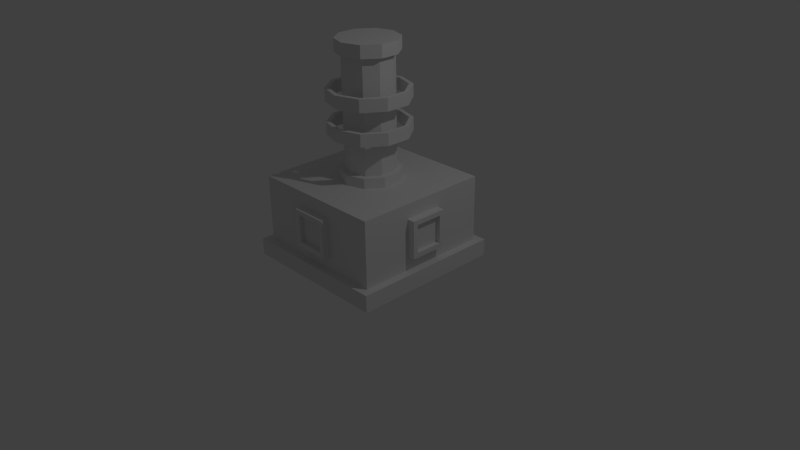 # Source: EMPTower.blend  (saved by Blender 2.74.0; exported with 4.5.12 LTS)
import bpy
from mathutils import Matrix  # noqa: F401  (used for matrix-valued properties, if any)

bpy.ops.wm.read_factory_settings(use_empty=True)
scene = bpy.context.scene
scene.name = 'Scene'

# ---- collections
col_collection_1 = bpy.data.collections.new('Collection 1'); scene.collection.children.link(col_collection_1)

# ---- materials (node trees are filled in below, after node groups)
mat_material = bpy.data.materials.new('Material')
mat_material.alpha_threshold = 0.0
mat_material.use_transparent_shadow = False
mat_material.roughness = 0.5
mat_material.line_color = (0.0, 0.0, 0.0, 1.0)

# ---- material node trees

# ---- world
world_world = bpy.data.worlds.new('World'); scene.world = world_world
world_world.color = (0.05088, 0.05088, 0.05088)
world_world.use_sun_shadow = False
world_world.sun_shadow_jitter_overblur = 0.0
world_world.cycles.sampling_method = 'MANUAL'
world_world.cycles.sample_map_resolution = 256

# ---- cameras
cam_camera = bpy.data.cameras.new('Camera')
cam_camera.clip_end = 100.0
cam_camera.lens = 35.0
cam_camera.sensor_width = 32.0
cam_camera.sensor_height = 18.0
cam_camera.ortho_scale = 7.314
cam_camera.dof.focus_distance = 0.0
cam_camera.dof.aperture_fstop = 128.0

# ---- lights
light_lamp = bpy.data.lights.new('Lamp', 'POINT')
light_lamp.transmission_factor = 0.0
light_lamp.cutoff_distance = 30.0
light_lamp.energy = 100.0
light_lamp.shadow_buffer_clip_start = 1.001
light_lamp.shadow_soft_size = 0.1
light_lamp.shadow_maximum_resolution = 0.006
light_lamp.use_absolute_resolution = True
light_lamp.cycles.use_multiple_importance_sampling = False

# ---- meshes
me_cylinder_003 = bpy.data.meshes.new('Cylinder.003')
me_cylinder_003.from_pydata([(7.083e-09, 0.753, 19.53), (7.083e-09, 0.753, 21.53), (0.4426, 0.6092, 19.53), (0.4426, 0.6092, 21.53), (0.7162, 0.2327, 19.53), (0.7162, 0.2327, 21.53), (0.7162, -0.2327, 19.53), (0.7162, -0.2327, 21.53), (0.4426, -0.6092, 19.53), (0.4426, -0.6092, 21.53), (-5.875e-08, -0.753, 19.53), (-5.875e-08, -0.753, 21.53), (-0.4426, -0.6092, 19.53), (-0.4426, -0.6092, 21.53), (-0.7162, -0.2327, 19.53), (-0.7162, -0.2327, 21.53), (-0.7162, 0.2327, 19.53), (-0.7162, 0.2327, 21.53), (-0.4426, 0.6092, 19.53), (-0.4426, 0.6092, 21.53), (1.176e-08, 2.244e-08, 21.53), (1.244e-08, 0.6122, 19.53), (0.3599, 0.4953, 19.53), (0.5823, 0.1892, 19.53), (0.5823, -0.1892, 19.53), (0.3599, -0.4953, 19.53), (-4.108e-08, -0.6122, 19.53), (-0.3599, -0.4953, 19.53), (-0.5823, -0.1892, 19.53), (-0.5823, 0.1892, 19.53), (-0.3599, 0.4953, 19.53), (7.083e-09, 0.753, 1.618), (7.083e-09, 0.753, -0.3815), (0.4426, 0.6092, 1.618), (0.4426, 0.6092, -0.3815), (0.7162, 0.2327, 1.618), (0.7162, 0.2327, -0.3815), (0.7162, -0.2327, 1.618), (0.7162, -0.2327, -0.3815), (0.4426, -0.6092, 1.618), (0.4426, -0.6092, -0.3815), (-5.875e-08, -0.753, 1.618), (-5.875e-08, -0.753, -0.3815), (-0.4426, -0.6092, 1.618), (-0.4426, -0.6092, -0.3815), (-0.7162, -0.2327, 1.618), (-0.7162, -0.2327, -0.3815), (-0.7162, 0.2327, 1.618), (-0.7162, 0.2327, -0.3815), (-0.4426, 0.6092, 1.618), (-0.4426, 0.6092, -0.3815), (1.244e-08, 0.6122, 1.618), (0.3599, 0.4953, 1.618), (0.5823, 0.1892, 1.618), (0.5823, -0.1892, 1.618), (0.3599, -0.4953, 1.618), (-4.108e-08, -0.6122, 1.618), (-0.3599, -0.4953, 1.618), (-0.5823, -0.1892, 1.618), (-0.5823, 0.1892, 1.618), (-0.3599, 0.4953, 1.618)], [], [(0, 1, 3, 2), (2, 3, 5, 4), (4, 5, 7, 6), (6, 7, 9, 8), (8, 9, 11, 10), (10, 11, 13, 12), (12, 13, 15, 14), (14, 15, 17, 16), (18, 19, 1, 0), (16, 17, 19, 18), (9, 7, 20), (3, 1, 20), (11, 9, 20), (13, 11, 20), (19, 17, 20), (7, 5, 20), (1, 19, 20), (15, 13, 20), (5, 3, 20), (17, 15, 20), (18, 0, 21, 30), (16, 18, 30, 29), (14, 16, 29, 28), (12, 14, 28, 27), (10, 12, 27, 26), (8, 10, 26, 25), (6, 8, 25, 24), (4, 6, 24, 23), (2, 4, 23, 22), (0, 2, 22, 21), (31, 33, 34, 32), (33, 35, 36, 34), (35, 37, 38, 36), (37, 39, 40, 38), (39, 41, 42, 40), (41, 43, 44, 42), (43, 45, 46, 44), (45, 47, 48, 46), (49, 31, 32, 50), (47, 49, 50, 48), (49, 60, 51, 31), (47, 59, 60, 49), (45, 58, 59, 47), (43, 57, 58, 45), (41, 56, 57, 43), (39, 55, 56, 41), (37, 54, 55, 39), (35, 53, 54, 37), (33, 52, 53, 35), (31, 51, 52, 33), (30, 21, 51, 60), (29, 30, 60, 59), (28, 29, 59, 58), (27, 28, 58, 57), (26, 27, 57, 56), (25, 26, 56, 55), (24, 25, 55, 54), (23, 24, 54, 53), (22, 23, 53, 52), (21, 22, 52, 51)])
_uv = me_cylinder_003.uv_layers.new(name='UVMap')
_uv.uv.foreach_set('vector', [0.09915, 0.3198, 0.0756, 0.3136, 0.07788, 0.3088, 0.1, 0.313, 0.1, 0.313, 0.07788, 0.3088, 0.07895, 0.3044, 0.1006, 0.3064, 0.1006, 0.3064, 0.07895, 0.3044, 0.07914, 0.3002, 0.1006, 0.2999, 0.1006, 0.2999, 0.07914, 0.3002, 0.07853, 0.296, 0.1001, 0.2935, 0.1001, 0.2935, 0.07853, 0.296, 0.07705, 0.2919, 0.09903, 0.2871, 0.09903, 0.2871, 0.07705, 0.2919, 0.07443, 0.2875, 0.0976, 0.2806, 0.0976, 0.2806, 0.07443, 0.2875, 0.06995, 0.2827, 0.09611, 0.2739, 0.09611, 0.2739, 0.06995, 0.2827, 0.06183, 0.2776, 0.09554, 0.2657, 0.0982, 0.3272, 0.07125, 0.3191, 0.0756, 0.3136, 0.09915, 0.3198, 0.09831, 0.336, 0.06165, 0.3261, 0.07125, 0.3191, 0.0982, 0.3272, 0.07853, 0.296, 0.07914, 0.3002, 0.06213, 0.3009, 0.07788, 0.3088, 0.0756, 0.3136, 0.06213, 0.3009, 0.07705, 0.2919, 0.07853, 0.296, 0.06213, 0.3009, 0.07443, 0.2875, 0.07705, 0.2919, 0.06213, 0.3009, 0.07125, 0.3191, 0.06165, 0.3261, 0.06213, 0.3009, 0.07914, 0.3002, 0.07895, 0.3044, 0.06213, 0.3009, 0.0756, 0.3136, 0.07125, 0.3191, 0.06213, 0.3009, 0.06995, 0.2827, 0.07443, 0.2875, 0.06213, 0.3009, 0.07895, 0.3044, 0.07788, 0.3088, 0.06213, 0.3009, 0.06183, 0.2776, 0.06995, 0.2827, 0.06213, 0.3009, 0.0982, 0.3272, 0.09915, 0.3198, 0.1016, 0.3201, 0.1008, 0.3273, 0.09831, 0.336, 0.0982, 0.3272, 0.1008, 0.3273, 0.1012, 0.335, 0.09611, 0.2739, 0.09554, 0.2657, 0.0981, 0.2665, 0.09839, 0.2736, 0.0976, 0.2806, 0.09611, 0.2739, 0.09839, 0.2736, 0.09984, 0.2802, 0.09903, 0.2871, 0.0976, 0.2806, 0.09984, 0.2802, 0.1013, 0.2867, 0.1001, 0.2935, 0.09903, 0.2871, 0.1013, 0.2867, 0.1023, 0.2933, 0.1006, 0.2999, 0.1001, 0.2935, 0.1023, 0.2933, 0.1028, 0.2999, 0.1006, 0.3064, 0.1006, 0.2999, 0.1028, 0.2999, 0.1028, 0.3065, 0.1, 0.313, 0.1006, 0.3064, 0.1028, 0.3065, 0.1024, 0.3132, 0.09915, 0.3198, 0.1, 0.313, 0.1024, 0.3132, 0.1016, 0.3201, 0.09865, 0.3675, 0.09245, 0.3662, 0.09553, 0.3377, 0.1033, 0.3386, 0.09245, 0.3662, 0.08634, 0.3654, 0.08788, 0.3373, 0.09553, 0.3377, 0.08634, 0.3654, 0.08033, 0.3649, 0.08035, 0.3373, 0.08788, 0.3373, 0.08033, 0.3649, 0.07442, 0.3648, 0.07296, 0.3377, 0.08035, 0.3373, 0.07442, 0.3648, 0.06862, 0.365, 0.06574, 0.3385, 0.07296, 0.3377, 0.06862, 0.365, 0.06296, 0.3657, 0.05869, 0.3396, 0.06574, 0.3385, 0.06296, 0.3657, 0.05746, 0.3669, 0.05179, 0.3411, 0.05869, 0.3396, 0.05746, 0.3669, 0.05183, 0.3694, 0.04553, 0.3425, 0.05179, 0.3411, 0.105, 0.3694, 0.09865, 0.3675, 0.1033, 0.3386, 0.1111, 0.3398, 0.1117, 0.3729, 0.105, 0.3694, 0.1111, 0.3398, 0.119, 0.3415, 0.105, 0.3694, 0.1042, 0.3715, 0.09815, 0.3696, 0.09865, 0.3675, 0.1117, 0.3729, 0.1098, 0.3747, 0.1042, 0.3715, 0.105, 0.3694, 0.05746, 0.3669, 0.05806, 0.3686, 0.0532, 0.3709, 0.05183, 0.3694, 0.06296, 0.3657, 0.06328, 0.3675, 0.05806, 0.3686, 0.05746, 0.3669, 0.06862, 0.365, 0.06879, 0.3669, 0.06328, 0.3675, 0.06296, 0.3657, 0.07442, 0.3648, 0.07447, 0.3668, 0.06879, 0.3669, 0.06862, 0.365, 0.08033, 0.3649, 0.08027, 0.3669, 0.07447, 0.3668, 0.07442, 0.3648, 0.08634, 0.3654, 0.08616, 0.3674, 0.08027, 0.3669, 0.08033, 0.3649, 0.09245, 0.3662, 0.09213, 0.3683, 0.08616, 0.3674, 0.08634, 0.3654, 0.09865, 0.3675, 0.09815, 0.3696, 0.09213, 0.3683, 0.09245, 0.3662, 0.4084, 0.909, 0.403, 0.909, 0.403, 0.6521, 0.4084, 0.6521, 0.3587, 0.909, 0.3533, 0.909, 0.3533, 0.6521, 0.3587, 0.6521, 0.3642, 0.909, 0.3588, 0.909, 0.3588, 0.6521, 0.3642, 0.6521, 0.4029, 0.909, 0.3975, 0.909, 0.3975, 0.6521, 0.4029, 0.6521, 0.3974, 0.909, 0.392, 0.909, 0.392, 0.6521, 0.3974, 0.6521, 0.3919, 0.909, 0.3864, 0.909, 0.3864, 0.6521, 0.3919, 0.6521, 0.3808, 0.909, 0.3754, 0.909, 0.3754, 0.6521, 0.3808, 0.6521, 0.3753, 0.909, 0.3699, 0.909, 0.3699, 0.6521, 0.3753, 0.6521, 0.3698, 0.909, 0.3643, 0.909, 0.3643, 0.6521, 0.3698, 0.6521, 0.3863, 0.909, 0.3809, 0.909, 0.3809, 0.6521, 0.3863, 0.6521])
me_cylinder_003.use_remesh_preserve_volume = False
me_cylinder_003.use_remesh_preserve_attributes = False
me_cylinder_003.use_mirror_vertex_groups = False
me_cylinder_003.update()
me_cylinder_001 = bpy.data.meshes.new('Cylinder.001')
me_cylinder_001.from_pydata([(0.0, 1.0, -1.0), (0.0, 1.0, 1.0), (0.5878, 0.809, -1.0), (0.5878, 0.809, 1.0), (0.9511, 0.309, -1.0), (0.9511, 0.309, 1.0), (0.9511, -0.309, -1.0), (0.9511, -0.309, 1.0), (0.5878, -0.809, -1.0), (0.5878, -0.809, 1.0), (-8.742e-08, -1.0, -1.0), (-8.742e-08, -1.0, 1.0), (-0.5878, -0.809, -1.0), (-0.5878, -0.809, 1.0), (-0.9511, -0.309, -1.0), (-0.9511, -0.309, 1.0), (-0.9511, 0.309, -1.0), (-0.9511, 0.309, 1.0), (-0.5878, 0.809, -1.0), (-0.5878, 0.809, 1.0), (3.032e-09, 0.8983, -1.0), (3.032e-09, 0.8983, 1.0), (0.528, 0.7267, -1.0), (0.528, 0.7267, 1.0), (0.8543, 0.2776, -1.0), (0.8543, 0.2776, 1.0), (0.8543, -0.2776, -1.0), (0.8543, -0.2776, 1.0), (0.528, -0.7267, -1.0), (0.528, -0.7267, 1.0), (-7.55e-08, -0.8983, -1.0), (-7.55e-08, -0.8983, 1.0), (-0.528, -0.7267, -1.0), (-0.528, -0.7267, 1.0), (-0.8543, -0.2776, -1.0), (-0.8543, -0.2776, 1.0), (-0.8543, 0.2776, -1.0), (-0.8543, 0.2776, 1.0), (-0.528, 0.7267, -1.0), (-0.528, 0.7267, 1.0)], [], [(0, 1, 3, 2), (2, 3, 5, 4), (4, 5, 7, 6), (6, 7, 9, 8), (8, 9, 11, 10), (10, 11, 13, 12), (12, 13, 15, 14), (14, 15, 17, 16), (20, 22, 23, 21), (18, 19, 1, 0), (16, 17, 19, 18), (22, 24, 25, 23), (24, 26, 27, 25), (26, 28, 29, 27), (28, 30, 31, 29), (30, 32, 33, 31), (32, 34, 35, 33), (34, 36, 37, 35), (38, 20, 21, 39), (36, 38, 39, 37), (8, 28, 26, 6), (5, 25, 27, 7), (14, 34, 32, 12), (0, 20, 38, 18), (11, 31, 33, 13), (17, 37, 39, 19), (4, 24, 22, 2), (10, 30, 28, 8), (2, 22, 20, 0), (7, 27, 29, 9), (16, 36, 34, 14), (13, 33, 35, 15), (19, 39, 21, 1), (6, 26, 24, 4), (3, 23, 25, 5), (12, 32, 30, 10), (18, 38, 36, 16), (9, 29, 31, 11), (1, 21, 23, 3), (15, 35, 37, 17)])
_uv = me_cylinder_001.uv_layers.new(name='UVMap')
_uv.uv.foreach_set('vector', [0.03259, 0.1665, 0.1996, 0.1665, 0.1996, 0.3335, 0.03259, 0.3335, 0.03259, 0.1665, 0.1996, 0.1665, 0.1996, 0.3335, 0.03259, 0.3335, 0.03259, 0.1665, 0.1996, 0.1665, 0.1996, 0.3335, 0.03259, 0.3335, 0.03259, 0.1665, 0.1996, 0.1665, 0.1996, 0.3335, 0.03259, 0.3335, 0.03259, 0.1665, 0.1996, 0.1665, 0.1996, 0.3335, 0.03259, 0.3335, 0.03259, 0.1665, 0.1996, 0.1665, 0.1996, 0.3335, 0.03259, 0.3335, 0.03259, 0.1665, 0.1996, 0.1665, 0.1996, 0.3335, 0.03259, 0.3335, 0.03259, 0.1665, 0.1996, 0.1665, 0.1996, 0.3335, 0.03259, 0.3335, 0.03259, 0.1665, 0.1996, 0.1665, 0.1996, 0.3335, 0.03259, 0.3335, 0.03259, 0.1665, 0.1996, 0.1665, 0.1996, 0.3335, 0.03259, 0.3335, 0.03259, 0.1665, 0.1996, 0.1665, 0.1996, 0.3335, 0.03259, 0.3335, 0.03259, 0.1665, 0.1996, 0.1665, 0.1996, 0.3335, 0.03259, 0.3335, 0.03259, 0.1665, 0.1996, 0.1665, 0.1996, 0.3335, 0.03259, 0.3335, 0.03259, 0.1665, 0.1996, 0.1665, 0.1996, 0.3335, 0.03259, 0.3335, 0.03259, 0.1665, 0.1996, 0.1665, 0.1996, 0.3335, 0.03259, 0.3335, 0.03259, 0.1665, 0.1996, 0.1665, 0.1996, 0.3335, 0.03259, 0.3335, 0.03259, 0.1665, 0.1996, 0.1665, 0.1996, 0.3335, 0.03259, 0.3335, 0.03259, 0.1665, 0.1996, 0.1665, 0.1996, 0.3335, 0.03259, 0.3335, 0.03259, 0.1665, 0.1996, 0.1665, 0.1996, 0.3335, 0.03259, 0.3335, 0.03259, 0.1665, 0.1996, 0.1665, 0.1996, 0.3335, 0.03259, 0.3335, 0.03259, 0.1665, 0.1996, 0.1665, 0.1996, 0.3335, 0.03259, 0.3335, 0.03259, 0.1665, 0.1996, 0.1665, 0.1996, 0.3335, 0.03259, 0.3335, 0.03259, 0.1665, 0.1996, 0.1665, 0.1996, 0.3335, 0.03259, 0.3335, 0.03259, 0.1665, 0.1996, 0.1665, 0.1996, 0.3335, 0.03259, 0.3335, 0.03259, 0.1665, 0.1996, 0.1665, 0.1996, 0.3335, 0.03259, 0.3335, 0.03259, 0.1665, 0.1996, 0.1665, 0.1996, 0.3335, 0.03259, 0.3335, 0.03259, 0.1665, 0.1996, 0.1665, 0.1996, 0.3335, 0.03259, 0.3335, 0.03259, 0.1665, 0.1996, 0.1665, 0.1996, 0.3335, 0.03259, 0.3335, 0.03259, 0.1665, 0.1996, 0.1665, 0.1996, 0.3335, 0.03259, 0.3335, 0.03259, 0.1665, 0.1996, 0.1665, 0.1996, 0.3335, 0.03259, 0.3335, 0.03259, 0.1665, 0.1996, 0.1665, 0.1996, 0.3335, 0.03259, 0.3335, 0.03259, 0.1665, 0.1996, 0.1665, 0.1996, 0.3335, 0.03259, 0.3335, 0.03259, 0.1665, 0.1996, 0.1665, 0.1996, 0.3335, 0.03259, 0.3335, 0.03259, 0.1665, 0.1996, 0.1665, 0.1996, 0.3335, 0.03259, 0.3335, 0.03259, 0.1665, 0.1996, 0.1665, 0.1996, 0.3335, 0.03259, 0.3335, 0.03259, 0.1665, 0.1996, 0.1665, 0.1996, 0.3335, 0.03259, 0.3335, 0.03259, 0.1665, 0.1996, 0.1665, 0.1996, 0.3335, 0.03259, 0.3335, 0.03259, 0.1665, 0.1996, 0.1665, 0.1996, 0.3335, 0.03259, 0.3335, 0.03259, 0.1665, 0.1996, 0.1665, 0.1996, 0.3335, 0.03259, 0.3335, 0.03259, 0.1665, 0.1996, 0.1665, 0.1996, 0.3335, 0.03259, 0.3335])
me_cylinder_001.use_remesh_preserve_volume = False
me_cylinder_001.use_remesh_preserve_attributes = False
me_cylinder_001.use_mirror_vertex_groups = False
me_cylinder_001.update()
me_cylinder = bpy.data.meshes.new('Cylinder')
me_cylinder.from_pydata([(0.0, 1.0, -1.0), (0.0, 1.0, 1.0), (0.5878, 0.809, -1.0), (0.5878, 0.809, 1.0), (0.9511, 0.309, -1.0), (0.9511, 0.309, 1.0), (0.9511, -0.309, -1.0), (0.9511, -0.309, 1.0), (0.5878, -0.809, -1.0), (0.5878, -0.809, 1.0), (-8.742e-08, -1.0, -1.0), (-8.742e-08, -1.0, 1.0), (-0.5878, -0.809, -1.0), (-0.5878, -0.809, 1.0), (-0.9511, -0.309, -1.0), (-0.9511, -0.309, 1.0), (-0.9511, 0.309, -1.0), (-0.9511, 0.309, 1.0), (-0.5878, 0.809, -1.0), (-0.5878, 0.809, 1.0), (3.032e-09, 0.8983, -1.0), (3.032e-09, 0.8983, 1.0), (0.528, 0.7267, -1.0), (0.528, 0.7267, 1.0), (0.8543, 0.2776, -1.0), (0.8543, 0.2776, 1.0), (0.8543, -0.2776, -1.0), (0.8543, -0.2776, 1.0), (0.528, -0.7267, -1.0), (0.528, -0.7267, 1.0), (-7.55e-08, -0.8983, -1.0), (-7.55e-08, -0.8983, 1.0), (-0.528, -0.7267, -1.0), (-0.528, -0.7267, 1.0), (-0.8543, -0.2776, -1.0), (-0.8543, -0.2776, 1.0), (-0.8543, 0.2776, -1.0), (-0.8543, 0.2776, 1.0), (-0.528, 0.7267, -1.0), (-0.528, 0.7267, 1.0)], [], [(0, 1, 3, 2), (2, 3, 5, 4), (4, 5, 7, 6), (6, 7, 9, 8), (8, 9, 11, 10), (10, 11, 13, 12), (12, 13, 15, 14), (14, 15, 17, 16), (20, 22, 23, 21), (18, 19, 1, 0), (16, 17, 19, 18), (22, 24, 25, 23), (24, 26, 27, 25), (26, 28, 29, 27), (28, 30, 31, 29), (30, 32, 33, 31), (32, 34, 35, 33), (34, 36, 37, 35), (38, 20, 21, 39), (36, 38, 39, 37), (8, 28, 26, 6), (5, 25, 27, 7), (14, 34, 32, 12), (0, 20, 38, 18), (11, 31, 33, 13), (17, 37, 39, 19), (4, 24, 22, 2), (10, 30, 28, 8), (2, 22, 20, 0), (7, 27, 29, 9), (16, 36, 34, 14), (13, 33, 35, 15), (19, 39, 21, 1), (6, 26, 24, 4), (3, 23, 25, 5), (12, 32, 30, 10), (18, 38, 36, 16), (9, 29, 31, 11), (1, 21, 23, 3), (15, 35, 37, 17)])
_uv = me_cylinder.uv_layers.new(name='UVMap')
_uv.uv.foreach_set('vector', [0.111, 0.2567, 0.06611, 0.2567, 0.06611, 0.2118, 0.111, 0.2118, 0.111, 0.2567, 0.06611, 0.2567, 0.06611, 0.2118, 0.111, 0.2118, 0.111, 0.2567, 0.06611, 0.2567, 0.06611, 0.2118, 0.111, 0.2118, 0.111, 0.2567, 0.06611, 0.2567, 0.06611, 0.2118, 0.111, 0.2118, 0.111, 0.2567, 0.06611, 0.2567, 0.06611, 0.2118, 0.111, 0.2118, 0.111, 0.2567, 0.06611, 0.2567, 0.06611, 0.2118, 0.111, 0.2118, 0.111, 0.2567, 0.06611, 0.2567, 0.06611, 0.2118, 0.111, 0.2118, 0.111, 0.2567, 0.06611, 0.2567, 0.06611, 0.2118, 0.111, 0.2118, 0.111, 0.2567, 0.06611, 0.2567, 0.06611, 0.2118, 0.111, 0.2118, 0.111, 0.2567, 0.06611, 0.2567, 0.06611, 0.2118, 0.111, 0.2118, 0.111, 0.2567, 0.06611, 0.2567, 0.06611, 0.2118, 0.111, 0.2118, 0.111, 0.2567, 0.06611, 0.2567, 0.06611, 0.2118, 0.111, 0.2118, 0.111, 0.2567, 0.06611, 0.2567, 0.06611, 0.2118, 0.111, 0.2118, 0.111, 0.2567, 0.06611, 0.2567, 0.06611, 0.2118, 0.111, 0.2118, 0.111, 0.2567, 0.06611, 0.2567, 0.06611, 0.2118, 0.111, 0.2118, 0.111, 0.2567, 0.06611, 0.2567, 0.06611, 0.2118, 0.111, 0.2118, 0.111, 0.2567, 0.06611, 0.2567, 0.06611, 0.2118, 0.111, 0.2118, 0.111, 0.2567, 0.06611, 0.2567, 0.06611, 0.2118, 0.111, 0.2118, 0.111, 0.2567, 0.06611, 0.2567, 0.06611, 0.2118, 0.111, 0.2118, 0.111, 0.2567, 0.06611, 0.2567, 0.06611, 0.2118, 0.111, 0.2118, 0.111, 0.2567, 0.06611, 0.2567, 0.06611, 0.2118, 0.111, 0.2118, 0.111, 0.2567, 0.06611, 0.2567, 0.06611, 0.2118, 0.111, 0.2118, 0.111, 0.2567, 0.06611, 0.2567, 0.06611, 0.2118, 0.111, 0.2118, 0.111, 0.2567, 0.06611, 0.2567, 0.06611, 0.2118, 0.111, 0.2118, 0.111, 0.2567, 0.06611, 0.2567, 0.06611, 0.2118, 0.111, 0.2118, 0.111, 0.2567, 0.06611, 0.2567, 0.06611, 0.2118, 0.111, 0.2118, 0.111, 0.2567, 0.06611, 0.2567, 0.06611, 0.2118, 0.111, 0.2118, 0.111, 0.2567, 0.06611, 0.2567, 0.06611, 0.2118, 0.111, 0.2118, 0.111, 0.2567, 0.06611, 0.2567, 0.06611, 0.2118, 0.111, 0.2118, 0.111, 0.2567, 0.06611, 0.2567, 0.06611, 0.2118, 0.111, 0.2118, 0.111, 0.2567, 0.06611, 0.2567, 0.06611, 0.2118, 0.111, 0.2118, 0.111, 0.2567, 0.06611, 0.2567, 0.06611, 0.2118, 0.111, 0.2118, 0.111, 0.2567, 0.06611, 0.2567, 0.06611, 0.2118, 0.111, 0.2118, 0.111, 0.2567, 0.06611, 0.2567, 0.06611, 0.2118, 0.111, 0.2118, 0.111, 0.2567, 0.06611, 0.2567, 0.06611, 0.2118, 0.111, 0.2118, 0.111, 0.2567, 0.06611, 0.2567, 0.06611, 0.2118, 0.111, 0.2118, 0.111, 0.2567, 0.06611, 0.2567, 0.06611, 0.2118, 0.111, 0.2118, 0.111, 0.2567, 0.06611, 0.2567, 0.06611, 0.2118, 0.111, 0.2118, 0.111, 0.2567, 0.06611, 0.2567, 0.06611, 0.2118, 0.111, 0.2118, 0.111, 0.2567, 0.06611, 0.2567, 0.06611, 0.2118, 0.111, 0.2118])
me_cylinder.use_remesh_preserve_volume = False
me_cylinder.use_remesh_preserve_attributes = False
me_cylinder.use_mirror_vertex_groups = False
me_cylinder.update()
me_cube = bpy.data.meshes.new('Cube')
me_cube.from_pydata([(-1.0, -1.0, 0.0), (-1.0, -1.0, 0.2211), (0.0, -1.0, 0.0), (-5.364e-07, -1.0, 0.2211), (-0.9, -0.9, 0.2211), (-5.364e-07, -0.9, 0.2211), (-0.9, -0.9, 1.09), (-5.364e-07, -0.9, 1.09), (-1.0, 2.98e-07, 0.0), (-1.0, 1.788e-07, 0.2211), (8.941e-08, 1.192e-07, 0.0), (-0.9, 1.788e-07, 0.2211), (-0.9, 1.788e-07, 1.09), (-1.49e-07, -1.788e-07, 1.09)], [], [(10, 2, 0, 8), (2, 3, 1, 0), (9, 1, 4, 11), (1, 3, 5, 4), (11, 4, 6, 12), (4, 5, 7, 6), (12, 6, 7, 13), (0, 1, 9, 8)])
_uv = me_cube.uv_layers.new(name='UVMap')
_uv.uv.foreach_set('vector', [0.845, 0.7273, 0.7345, 0.8315, 0.714, 0.7252, 0.7407, 0.6168, 0.7345, 0.8315, 0.6968, 0.836, 0.6965, 0.7231, 0.714, 0.7252, 0.7027, 0.6119, 0.6965, 0.7231, 0.6842, 0.7228, 0.6903, 0.6113, 0.6965, 0.7231, 0.6968, 0.836, 0.6842, 0.836, 0.6842, 0.7228, 0.2013, 0.638, 0.1751, 0.6993, 0.1278, 0.6689, 0.1421, 0.6127, 0.1751, 0.6993, 0.1176, 0.7519, 0.07379, 0.6901, 0.1278, 0.6689, 0.1421, 0.6127, 0.1278, 0.6689, 0.07379, 0.6901, 0.06409, 0.6127, 0.714, 0.7252, 0.6965, 0.7231, 0.7027, 0.6119, 0.7407, 0.6168])
me_cube.materials.append(mat_material)
me_cube.use_remesh_preserve_volume = False
me_cube.use_remesh_preserve_attributes = False
me_cube.use_mirror_vertex_groups = False
me_cube.update()
me_cube_001 = bpy.data.meshes.new('Cube.001')
me_cube_001.from_pydata([(-0.2455, -0.3688, -0.2455), (-0.2455, -0.3688, 0.2455), (-0.2455, -0.101, -0.2455), (-0.2455, -0.101, 0.2455), (0.2455, -0.3688, -0.2455), (0.2455, -0.3688, 0.2455), (0.2455, -0.101, -0.2455), (0.2455, -0.101, 0.2455), (-0.1831, -0.3688, -0.1831), (-0.1831, -0.3688, 0.1831), (0.1831, -0.3688, -0.1831), (0.1831, -0.3688, 0.1831), (-0.1831, -0.3102, -0.1831), (-0.1831, -0.3102, 0.1831), (0.1831, -0.3102, -0.1831), (0.1831, -0.3102, 0.1831), (0.0, -0.3102, 0.0)], [], [(1, 3, 2, 0), (3, 7, 6, 2), (7, 5, 4, 6), (0, 4, 10, 8), (0, 2, 6, 4), (5, 7, 3, 1), (5, 1, 9, 11), (4, 5, 11, 10), (1, 0, 8, 9), (8, 10, 14, 12), (11, 9, 13, 15), (10, 11, 15, 14), (9, 8, 12, 13), (12, 14, 16), (15, 13, 16), (14, 15, 16), (13, 12, 16)])
_uv = me_cube_001.uv_layers.new(name='UVMap')
_uv.uv.foreach_set('vector', [0.02393, 0.3212, 0.01904, 0.325, 0.1363, 0.2882, 0.1532, 0.3103, 0.01904, 0.325, 0.08533, 0.2215, 0.2026, 0.1848, 0.1363, 0.2882, 0.08533, 0.2215, 0.06847, 0.1994, 0.1977, 0.1885, 0.2026, 0.1848, 0.1532, 0.3103, 0.1977, 0.1885, 0.1877, 0.1955, 0.1526, 0.3088, 0.1532, 0.3103, 0.1363, 0.2882, 0.2026, 0.1848, 0.1977, 0.1885, 0.06847, 0.1994, 0.08533, 0.2215, 0.01904, 0.325, 0.02393, 0.3212, 0.06847, 0.1994, 0.02393, 0.3212, 0.03391, 0.3142, 0.06901, 0.201, 0.1977, 0.1885, 0.06847, 0.1994, 0.06901, 0.201, 0.1877, 0.1955, 0.02393, 0.3212, 0.1532, 0.3103, 0.1526, 0.3088, 0.03391, 0.3142, 0.1526, 0.3088, 0.1877, 0.1955, 0.1961, 0.189, 0.1618, 0.3207, 0.06901, 0.201, 0.03391, 0.3142, 0.02556, 0.3207, 0.05978, 0.189, 0.1877, 0.1955, 0.06901, 0.201, 0.05978, 0.189, 0.1961, 0.189, 0.03391, 0.3142, 0.1526, 0.3088, 0.1618, 0.3207, 0.02556, 0.3207, 0.3128, 0.1906, 0.4688, 0.1906, 0.3908, 0.2686, 0.4688, 0.3466, 0.3128, 0.3466, 0.3908, 0.2686, 0.4688, 0.1906, 0.4688, 0.3466, 0.3908, 0.2686, 0.3128, 0.3466, 0.3128, 0.1906, 0.3908, 0.2686])
me_cube_001.use_remesh_preserve_volume = False
me_cube_001.use_remesh_preserve_attributes = False
me_cube_001.use_mirror_vertex_groups = False
me_cube_001.update()
arm_armature = bpy.data.armatures.new('Armature')  # bones are not reproduced

# ---- objects
ob_armature = bpy.data.objects.new('Armature', arm_armature)
ob_empcanister = bpy.data.objects.new('EMPCanister', me_cylinder_003)
ob_portarrayoffset = bpy.data.objects.new('PortArrayOffset', None)
ob_lowerring = bpy.data.objects.new('LowerRing', me_cylinder_001)
ob_upperring = bpy.data.objects.new('UpperRing', me_cylinder)
ob_base = bpy.data.objects.new('Base', me_cube)
ob_port = bpy.data.objects.new('Port', me_cube_001)
ob_lamp = bpy.data.objects.new('Lamp', light_lamp)
ob_camera = bpy.data.objects.new('Camera', cam_camera)

# ---- transforms, parenting, visibility, modifiers, constraints
ob_armature.location = (-0.01325, 0.02215, 1.272)
ob_armature.lineart.crease_threshold = 0.0
ob_empcanister.parent = ob_armature
ob_empcanister.matrix_parent_inverse = Matrix(((1.0, 0.0, 0.0, 0.01325), (0.0, 1.0, 0.0, -0.02215), (0.0, 0.0, 1.0, -1.272), (0.0, 0.0, 0.0, 1.0)))
ob_empcanister.location = (0.0, 0.0, 1.088)
ob_empcanister.scale = (0.5264, 0.5264, 0.08074)
ob_empcanister.lineart.crease_threshold = 0.0
_vg = ob_empcanister.vertex_groups.new(name='Canister')
_vg.add([0, 1, 2, 3, 4, 5, 6, 7, 8, 9, 10, 11, 12, 13, 14, 15, 16, 17, 18, 19, 20, 21, 22, 23, 24, 25, 26, 27, 28, 29, 30], 1.0, 'REPLACE')
_vg = ob_empcanister.vertex_groups.new(name='Base')
_vg.add([31, 32, 33, 34, 35, 36, 37, 38, 39, 40, 41, 42, 43, 44, 45, 46, 47, 48, 49, 50, 51, 52, 53, 54, 55, 56, 57, 58, 59, 60], 1.0, 'REPLACE')
_m = ob_empcanister.modifiers.new('Armature', 'ARMATURE')
_m = ob_empcanister.modifiers.new('Armature.001', 'ARMATURE')
_m.object = ob_armature
ob_portarrayoffset.location = (0.02487, 0.0, 0.6483)
ob_portarrayoffset.rotation_euler = (0.0, 0.0, 1.571)
ob_portarrayoffset.empty_display_type = 'CUBE'
ob_portarrayoffset.empty_image_offset = (0.0, 0.0)
ob_portarrayoffset.lineart.crease_threshold = 0.0
ob_lowerring.location = (0.0, 0.0, 1.747)
ob_lowerring.scale = (0.5264, 0.5264, 0.08074)
ob_lowerring.lineart.crease_threshold = 0.0
ob_upperring.location = (0.0, 0.0, 2.163)
ob_upperring.scale = (0.5264, 0.5264, 0.08074)
ob_upperring.lineart.crease_threshold = 0.0
ob_base.location = (0.0, 0.0, 0.0)
ob_base.lock_rotations_4d = False
ob_base.empty_display_type = 'ARROWS'
ob_base.lineart.crease_threshold = 0.0
_m = ob_base.modifiers.new('Mirror', 'MIRROR')
_m.use_axis = (True, True, False)
ob_port.location = (0.0, -0.6298, 0.6492)
ob_port.lineart.crease_threshold = 0.0
_m = ob_port.modifiers.new('Mirror', 'MIRROR')
_m.use_axis = (False, True, False)
_m.mirror_object = ob_base
_m = ob_port.modifiers.new('Array', 'ARRAY')
_m.constant_offset_displace = (0.0, 0.0, 0.0)
_m.relative_offset_displace = (1.234, 0.0, 0.0)
_m.use_object_offset = True
_m.offset_object = ob_portarrayoffset
ob_lamp.location = (4.076, 1.005, 5.904)
ob_lamp.rotation_euler = (0.6503, 0.05522, 1.866)
ob_lamp.lock_rotations_4d = False
ob_lamp.empty_display_type = 'ARROWS'
ob_lamp.color = (0.0, 0.0, 0.0, 0.0)
ob_lamp.lineart.crease_threshold = 0.0
ob_camera.location = (7.481, -6.508, 5.344)
ob_camera.rotation_euler = (1.109, 0.01082, 0.8149)
ob_camera.lock_rotations_4d = False
ob_camera.empty_display_type = 'ARROWS'
ob_camera.color = (0.0, 0.0, 0.0, 0.0)
ob_camera.display_type = 'WIRE'
ob_camera.lineart.crease_threshold = 0.0

# ---- collection membership
col_collection_1.objects.link(ob_armature)
col_collection_1.objects.link(ob_empcanister)
col_collection_1.objects.link(ob_portarrayoffset)
col_collection_1.objects.link(ob_lowerring)
col_collection_1.objects.link(ob_upperring)
col_collection_1.objects.link(ob_base)
col_collection_1.objects.link(ob_port)
col_collection_1.objects.link(ob_lamp)
col_collection_1.objects.link(ob_camera)

# ---- scene / render settings (as saved in the file)
scene.camera = ob_camera
scene.frame_start = 1; scene.frame_end = 250; scene.frame_set(2)
scene.render.engine = 'BLENDER_EEVEE_NEXT'
scene.render.resolution_percentage = 50
scene.render.dither_intensity = 0.0
scene.cycles.use_denoising = False
scene.cycles.samples = 10
scene.cycles.sampling_pattern = 'TABULATED_SOBOL'
scene.cycles.light_sampling_threshold = 0.0
scene.cycles.use_adaptive_sampling = False
scene.cycles.use_light_tree = False
scene.cycles.blur_glossy = 0.0
scene.cycles.pixel_filter_type = 'GAUSSIAN'
scene.cycles.sample_clamp_indirect = 0.0
scene.view_settings.view_transform = 'Standard'
bpy.context.view_layer.update()
